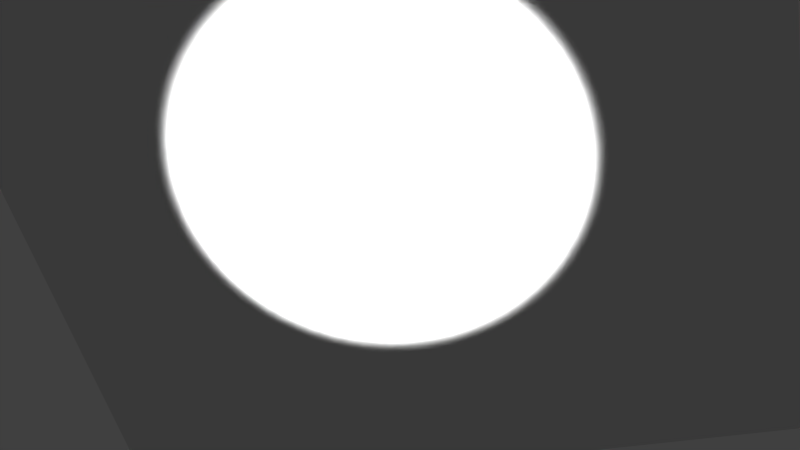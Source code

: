 # Source: light-xyz-blend05.blend  (saved by Blender 2.75.0; exported with 4.5.12 LTS)
import bpy
from mathutils import Matrix  # noqa: F401  (used for matrix-valued properties, if any)

bpy.ops.wm.read_factory_settings(use_empty=True)
scene = bpy.context.scene
scene.name = 'Scene'

# ---- collections
col_collection_1 = bpy.data.collections.new('Collection 1'); scene.collection.children.link(col_collection_1)

# ---- materials (node trees are filled in below, after node groups)
mat_material_001 = bpy.data.materials.new('Material.001')
mat_material_001.alpha_threshold = 0.0
mat_material_001.roughness = 0.5

# ---- material node trees

# ---- world
world_world = bpy.data.worlds.new('World'); scene.world = world_world
world_world.color = (0.05088, 0.05088, 0.05088)
world_world.use_sun_shadow = False
world_world.sun_shadow_jitter_overblur = 0.0
world_world.cycles.sampling_method = 'MANUAL'
world_world.cycles.sample_map_resolution = 256

# ---- cameras
cam_camera_001 = bpy.data.cameras.new('Camera.001')
cam_camera_001.clip_end = 100.0
cam_camera_001.lens = 35.0
cam_camera_001.sensor_width = 32.0
cam_camera_001.sensor_height = 18.0
cam_camera_001.display_size = 2.0
cam_camera_001.dof.focus_distance = 0.0
cam_camera_001.dof.aperture_fstop = 128.0
cam_camera_001.dof.aperture_blades = 6

# ---- lights
light_spot = bpy.data.lights.new('Spot', 'SPOT')
light_spot.transmission_factor = 0.0
light_spot.energy = 1e+04
light_spot.shadow_buffer_clip_start = 0.5
light_spot.shadow_soft_size = 0.1
light_spot.shadow_maximum_resolution = 0.006
light_spot.use_absolute_resolution = True
light_spot.spot_blend = 0.5
light_spot.show_cone = True
light_spot.cycles.use_multiple_importance_sampling = False

# ---- meshes
me_plane = bpy.data.meshes.new('Plane')
me_plane.from_pydata([(-1.0, -1.0, 0.0), (1.0, -1.0, 0.0), (-1.0, 1.0, 0.0), (1.0, 1.0, 0.0)], [], [(0, 1, 3, 2)])
me_plane.materials.append(mat_material_001)
me_plane.use_remesh_preserve_volume = False
me_plane.use_remesh_preserve_attributes = False
me_plane.use_mirror_vertex_groups = False
me_plane.update()

# ---- objects
ob_spot = bpy.data.objects.new('Spot', light_spot)
ob_camera = bpy.data.objects.new('Camera', cam_camera_001)
ob_plane = bpy.data.objects.new('Plane', me_plane)

# ---- transforms, parenting, visibility, modifiers, constraints
ob_spot.location = (1.0, 1.0, 2.535)
ob_spot.rotation_euler = (0.0, 0.0, 0.3316)
ob_spot.scale = (0.04, 0.04, 0.02)
ob_spot.lineart.crease_threshold = 0.0
ob_camera.location = (1.45, 1.86, 3.96)
ob_camera.rotation_euler = (-0.5078, 0.09296, -0.2319)
ob_camera.lineart.crease_threshold = 0.0
ob_plane.location = (1.0, 1.0, 2.0)
ob_plane.lineart.crease_threshold = 0.0

# ---- collection membership
col_collection_1.objects.link(ob_spot)
col_collection_1.objects.link(ob_camera)
col_collection_1.objects.link(ob_plane)

# ---- scene / render settings (as saved in the file)
scene.camera = ob_camera
scene.frame_start = 1; scene.frame_end = 250; scene.frame_set(1)
scene.render.engine = 'BLENDER_EEVEE_NEXT'
scene.render.resolution_percentage = 50
scene.render.dither_intensity = 0.0
scene.cycles.use_denoising = False
scene.cycles.samples = 10
scene.cycles.sampling_pattern = 'TABULATED_SOBOL'
scene.cycles.light_sampling_threshold = 0.0
scene.cycles.use_adaptive_sampling = False
scene.cycles.use_light_tree = False
scene.cycles.blur_glossy = 0.0
scene.cycles.pixel_filter_type = 'GAUSSIAN'
scene.cycles.sample_clamp_indirect = 0.0
scene.view_settings.view_transform = 'Standard'
bpy.context.view_layer.update()
